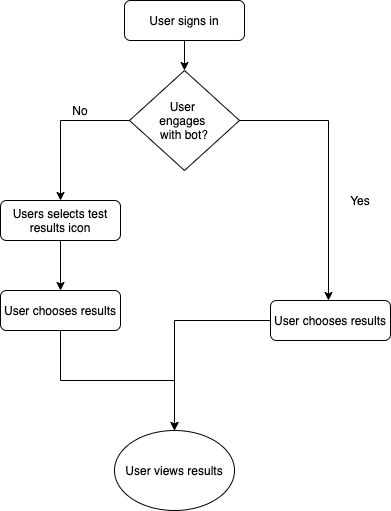

The diagram above was exported from draw.io. Its source (the exported page's mxGraphModel, read from the mxfile embedded in the PNG):
<mxGraphModel dx="946" dy="613" grid="1" gridSize="10" guides="1" tooltips="1" connect="1" arrows="1" fold="1" page="1" pageScale="1" pageWidth="827" pageHeight="1169" math="0" shadow="0">
  <root>
    <mxCell id="WIyWlLk6GJQsqaUBKTNV-0" />
    <mxCell id="WIyWlLk6GJQsqaUBKTNV-1" parent="WIyWlLk6GJQsqaUBKTNV-0" />
    <mxCell id="hiTPkrSRkzKmBcOI_2o0-3" value="Users selects test results icon" style="rounded=1;whiteSpace=wrap;html=1;fontSize=12;glass=0;strokeWidth=1;shadow=0;" vertex="1" parent="WIyWlLk6GJQsqaUBKTNV-1">
      <mxGeometry x="240" y="360" width="120" height="40" as="geometry" />
    </mxCell>
    <mxCell id="hiTPkrSRkzKmBcOI_2o0-12" style="edgeStyle=orthogonalEdgeStyle;rounded=0;orthogonalLoop=1;jettySize=auto;html=1;entryX=0.5;entryY=0;entryDx=0;entryDy=0;" edge="1" parent="WIyWlLk6GJQsqaUBKTNV-1" source="hiTPkrSRkzKmBcOI_2o0-13" target="hiTPkrSRkzKmBcOI_2o0-17">
      <mxGeometry relative="1" as="geometry" />
    </mxCell>
    <mxCell id="hiTPkrSRkzKmBcOI_2o0-13" value="User signs in" style="rounded=1;whiteSpace=wrap;html=1;fontSize=12;glass=0;strokeWidth=1;shadow=0;" vertex="1" parent="WIyWlLk6GJQsqaUBKTNV-1">
      <mxGeometry x="364" y="160" width="120" height="40" as="geometry" />
    </mxCell>
    <mxCell id="hiTPkrSRkzKmBcOI_2o0-14" value="" style="edgeStyle=orthogonalEdgeStyle;rounded=0;orthogonalLoop=1;jettySize=auto;html=1;" edge="1" parent="WIyWlLk6GJQsqaUBKTNV-1">
      <mxGeometry relative="1" as="geometry">
        <mxPoint x="300" y="450" as="targetPoint" />
        <mxPoint x="300" y="400" as="sourcePoint" />
      </mxGeometry>
    </mxCell>
    <mxCell id="hiTPkrSRkzKmBcOI_2o0-16" value="" style="edgeStyle=orthogonalEdgeStyle;rounded=0;orthogonalLoop=1;jettySize=auto;html=1;" edge="1" parent="WIyWlLk6GJQsqaUBKTNV-1" source="hiTPkrSRkzKmBcOI_2o0-17">
      <mxGeometry relative="1" as="geometry">
        <mxPoint x="300" y="360" as="targetPoint" />
      </mxGeometry>
    </mxCell>
    <mxCell id="hiTPkrSRkzKmBcOI_2o0-17" value="User &lt;br&gt;engages &lt;br&gt;with bot?" style="rhombus;whiteSpace=wrap;html=1;" vertex="1" parent="WIyWlLk6GJQsqaUBKTNV-1">
      <mxGeometry x="369" y="230" width="110" height="100" as="geometry" />
    </mxCell>
    <mxCell id="hiTPkrSRkzKmBcOI_2o0-18" style="edgeStyle=orthogonalEdgeStyle;rounded=0;orthogonalLoop=1;jettySize=auto;html=1;" edge="1" parent="WIyWlLk6GJQsqaUBKTNV-1" source="hiTPkrSRkzKmBcOI_2o0-17">
      <mxGeometry relative="1" as="geometry">
        <mxPoint x="568" y="460" as="targetPoint" />
        <mxPoint x="479" y="280" as="sourcePoint" />
      </mxGeometry>
    </mxCell>
    <mxCell id="hiTPkrSRkzKmBcOI_2o0-19" value="Yes" style="text;html=1;strokeColor=none;fillColor=none;align=center;verticalAlign=middle;whiteSpace=wrap;rounded=0;" vertex="1" parent="WIyWlLk6GJQsqaUBKTNV-1">
      <mxGeometry x="580" y="350" width="40" height="20" as="geometry" />
    </mxCell>
    <mxCell id="hiTPkrSRkzKmBcOI_2o0-20" value="No" style="text;html=1;strokeColor=none;fillColor=none;align=center;verticalAlign=middle;whiteSpace=wrap;rounded=0;" vertex="1" parent="WIyWlLk6GJQsqaUBKTNV-1">
      <mxGeometry x="300" y="260" width="40" height="20" as="geometry" />
    </mxCell>
    <mxCell id="hiTPkrSRkzKmBcOI_2o0-25" style="edgeStyle=orthogonalEdgeStyle;rounded=0;orthogonalLoop=1;jettySize=auto;html=1;entryX=0.5;entryY=0;entryDx=0;entryDy=0;" edge="1" parent="WIyWlLk6GJQsqaUBKTNV-1" source="hiTPkrSRkzKmBcOI_2o0-22" target="hiTPkrSRkzKmBcOI_2o0-27">
      <mxGeometry relative="1" as="geometry">
        <mxPoint x="350" y="580" as="targetPoint" />
      </mxGeometry>
    </mxCell>
    <mxCell id="hiTPkrSRkzKmBcOI_2o0-22" value="User chooses results" style="rounded=1;whiteSpace=wrap;html=1;fontSize=12;glass=0;strokeWidth=1;shadow=0;" vertex="1" parent="WIyWlLk6GJQsqaUBKTNV-1">
      <mxGeometry x="240" y="450" width="120" height="40" as="geometry" />
    </mxCell>
    <mxCell id="hiTPkrSRkzKmBcOI_2o0-26" style="edgeStyle=orthogonalEdgeStyle;rounded=0;orthogonalLoop=1;jettySize=auto;html=1;" edge="1" parent="WIyWlLk6GJQsqaUBKTNV-1" source="hiTPkrSRkzKmBcOI_2o0-23" target="hiTPkrSRkzKmBcOI_2o0-27">
      <mxGeometry relative="1" as="geometry">
        <mxPoint x="470" y="580" as="targetPoint" />
      </mxGeometry>
    </mxCell>
    <mxCell id="hiTPkrSRkzKmBcOI_2o0-23" value="User chooses results" style="rounded=1;whiteSpace=wrap;html=1;fontSize=12;glass=0;strokeWidth=1;shadow=0;" vertex="1" parent="WIyWlLk6GJQsqaUBKTNV-1">
      <mxGeometry x="510" y="460" width="120" height="40" as="geometry" />
    </mxCell>
    <mxCell id="hiTPkrSRkzKmBcOI_2o0-27" value="User views results" style="ellipse;whiteSpace=wrap;html=1;" vertex="1" parent="WIyWlLk6GJQsqaUBKTNV-1">
      <mxGeometry x="354" y="590" width="120" height="80" as="geometry" />
    </mxCell>
  </root>
</mxGraphModel>